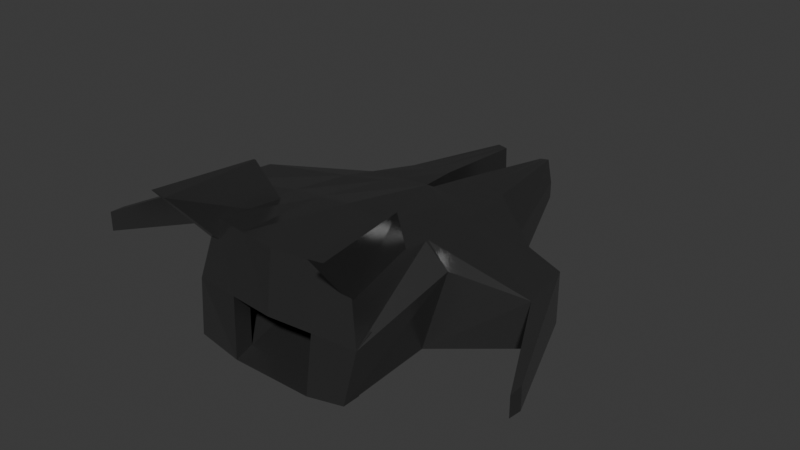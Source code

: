 # Source: FullShip.blend  (saved by Blender 4.0.36; exported with 4.5.12 LTS)
import bpy
from mathutils import Matrix  # noqa: F401  (used for matrix-valued properties, if any)

bpy.ops.wm.read_factory_settings(use_empty=True)
scene = bpy.context.scene
scene.name = 'Scene'

# ---- collections
col_collection = bpy.data.collections.new('Collection'); scene.collection.children.link(col_collection)

# ---- materials (node trees are filled in below, after node groups)
mat_material = bpy.data.materials.new('Material')
mat_material.alpha_threshold = 0.0
mat_material.use_transparent_shadow = False
mat_material.roughness = 0.5
mat_material.line_color = (0.0, 0.0, 0.0, 1.0)

# ---- material node trees
mat_material.use_nodes = True; mat_material.node_tree.nodes.clear()
_N = mat_material.node_tree.nodes; _L = mat_material.node_tree.links
n0 = _N.new('ShaderNodeOutputMaterial'); n0.name = 'Material Output'; n0.location = (300, 300)
n1 = _N.new('ShaderNodeBsdfPrincipled'); n1.name = 'Principled BSDF'; n1.location = (10, 300)
n1.inputs[0].default_value = (0.1469, 0.1469, 0.1469, 1.0)
n1.inputs[1].default_value = 0.8568
n1.inputs[2].default_value = 0.2409
n1.inputs[3].default_value = 1.45
_L.new(n1.outputs[0], n0.inputs[0])
n0.is_active_output = True

# ---- world
world_world = bpy.data.worlds.new('World'); scene.world = world_world
world_world.use_nodes = True; world_world.node_tree.nodes.clear()
_N = world_world.node_tree.nodes; _L = world_world.node_tree.links
n0 = _N.new('ShaderNodeOutputWorld'); n0.name = 'World Output'; n0.location = (300, 300)
n1 = _N.new('ShaderNodeBackground'); n1.name = 'Background'; n1.location = (10, 300)
n1.inputs[0].default_value = (0.05088, 0.05088, 0.05088, 1.0)
_L.new(n1.outputs[0], n0.inputs[0])
n0.is_active_output = True
world_world.color = (0.05088, 0.05088, 0.05088)
world_world.use_sun_shadow = False
world_world.sun_shadow_jitter_overblur = 0.0

# ---- meshes
me_cube = bpy.data.meshes.new('Cube')
me_cube.from_pydata([(-0.7994, 0.8612, 0.7371), (-1.889, 0.8087, -0.3378), (-0.8421, -0.8907, 1.0), (-0.9249, -1.098, -0.8437), (0.0, 1.233, -1.028), (0.0, -1.0, 1.0), (0.0, -1.098, -1.0), (0.0, 1.233, 0.7271), (-1.0, -0.09019, -0.6521), (-0.8503, 0.1388, 0.8457), (0.0, 0.0, -1.0), (0.0, 0.0, 1.092), (-1.0, -1.0, 0.0), (-1.889, 0.8087, 0.4892), (0.0, -1.089, 0.0), (-1.164, 0.07034, 0.5797), (-0.2283, 3.006, -0.2828), (-0.395, 3.006, -0.2828), (-0.395, 3.006, -0.005373), (-0.3412, 3.006, 0.3972), (-0.2359, 3.006, 0.3725), (-0.2283, 3.006, -0.005373), (-0.8173, 1.737, -0.03575), (-0.8173, 1.737, -0.7627), (-0.1065, 1.737, -0.9645), (-0.1065, 1.737, -0.03575), (-0.1065, 1.737, 0.6251), (-0.5916, 1.737, 0.5488), (-0.8941, -0.8933, 0.6228), (-1.058, -1.43, 1.612), (-0.8261, -0.07284, 0.6359), (-0.8943, -0.3253, 1.575), (-0.7705, -0.8933, 0.6228), (-0.8816, -1.43, 1.575), (-0.6829, -0.07284, 0.6359), (-0.8704, -0.3253, 1.575), (-0.8479, 0.1725, 0.8406), (-1.98, 0.2028, -0.2513), (0.0, 0.04676, -1.0), (0.0, 0.04676, 1.084), (-1.98, 0.2028, 0.4892), (-1.355, 1.165, -0.5837), (-0.04084, 1.283, -0.01371), (-0.04084, 1.283, 0.688), (-0.7197, 1.197, 0.6649), (-1.355, 1.165, 0.2879), (-0.04084, 1.283, -0.9864), (-2.521, -0.7229, 0.2736), (-2.521, -0.7229, -0.0984), (-2.525, -0.8925, 0.2736), (-2.525, -0.8925, -0.05949), (-0.9443, 1.021, -0.6828), (-0.421, -0.9454, 1.0), (-0.4625, -1.098, -1.001), (-0.3997, 1.047, 0.7321), (-0.5, -0.04509, -0.9056), (-0.4251, 0.06938, 0.9687), (-0.5, -1.044, 0.0), (-0.3117, 3.006, -0.2828), (-0.2886, 3.006, 0.3848), (-0.3117, 3.006, -0.005373), (-0.3491, 1.737, 0.587), (-0.4619, 1.737, -0.8636), (-0.4239, 0.1096, 0.9623), (-0.9899, 0.1248, -0.6256), (-0.6978, 1.224, -0.7851), (-0.3803, 1.24, 0.6764), (-0.9201, -0.3435, -0.6362), (-0.9201, 1.228, -0.6362), (0.0, -0.3435, -0.6362), (0.0, 1.233, -0.6362), (-0.4601, 1.228, -0.6362), (-0.4601, -0.3435, -0.6362), (-0.9201, 0.4424, -0.6362), (0.0, 0.4424, -0.6362), (-0.4601, 0.4424, -0.6362), (-0.9201, 0.04948, -0.6362), (0.0, 0.04948, -0.6362), (-0.4601, 0.04948, -0.6362), (0.0, 0.8354, -0.6362), (-0.4601, 0.8354, -0.6362), (-0.9201, 0.8354, -0.6362), (-0.04084, 1.283, -0.6571), (0.0, 1.233, -0.636), (-1.306e-17, -0.07177, 0.6341), (-0.8173, 1.737, -0.7401), (-0.9249, -0.895, -0.8437), (-1.0, -0.7969, 0.1487), (-0.5, -0.8411, 0.1487), (-0.4625, -0.895, -1.001)], [], [(56, 9, 2, 52), (57, 52, 2, 12), (40, 36, 0, 13), (25, 24, 16, 21), (55, 10, 6, 53), (64, 38, 10, 55), (12, 2, 9, 15), (63, 36, 9, 56), (3, 12, 15, 8), (23, 22, 18, 17), (13, 1, 48, 47), (57, 12, 87, 88), (60, 59, 20, 21), (58, 60, 21, 16), (26, 25, 21, 20), (62, 23, 17, 58), (61, 26, 20, 59), (22, 27, 19, 18), (45, 44, 27, 22), (66, 43, 26, 61), (65, 41, 23, 62), (43, 42, 25, 26), (41, 45, 22, 23), (42, 46, 24, 25), (28, 29, 31, 30), (30, 31, 35, 34), (34, 35, 33, 32), (32, 33, 29, 28), (30, 34, 32, 28), (35, 31, 29, 33), (8, 15, 40, 37), (54, 0, 36, 63), (51, 4, 38, 64), (15, 9, 36, 40), (1, 13, 45, 41), (51, 1, 41, 65), (54, 7, 43, 66), (13, 0, 44, 45), (50, 49, 47, 48), (37, 40, 49, 50), (1, 37, 50, 48), (40, 13, 47, 49), (82, 83, 4, 46), (0, 54, 66, 44), (4, 51, 65, 46), (1, 51, 64, 37), (7, 54, 63, 39), (46, 65, 62, 24), (44, 66, 61, 27), (27, 61, 59, 19), (24, 62, 58, 16), (17, 18, 60, 58), (18, 19, 59, 60), (39, 63, 56, 11), (37, 64, 55, 8), (8, 55, 53, 3), (14, 5, 52, 57), (11, 56, 52, 5), (80, 79, 70, 71), (81, 80, 71, 68), (76, 78, 75, 73), (57, 34, 30, 12), (78, 77, 74, 75), (15, 30, 9), (72, 69, 77, 78), (34, 11, 9, 30), (67, 72, 78, 76), (73, 75, 80, 81), (34, 14, 57), (75, 74, 79, 80), (15, 12, 30), (3, 53, 72, 67), (6, 69, 72, 53), (8, 67, 76), (8, 76, 64), (68, 64, 76), (71, 62, 68), (43, 7, 83, 82), (83, 71, 82), (71, 62, 24, 82), (11, 34, 84), (84, 14, 34), (76, 68, 1, 37), (76, 37, 8), (41, 1, 68), (41, 68, 62, 85), (89, 88, 87, 86), (53, 57, 88, 89), (3, 53, 89, 86), (12, 3, 86, 87), (53, 3, 12, 57)])
_uv = me_cube.uv_layers.new(name='UVMap')
_uv.uv.foreach_set('vector', [0.8125, 0.625, 0.875, 0.625, 0.875, 0.75, 0.8125, 0.75, 0.5, 0.9375, 0.625, 0.9375, 0.625, 1.0, 0.5, 1.0, 0.5, 0.1308, 0.625, 0.1308, 0.625, 0.25, 0.5, 0.25, 0.5, 0.375, 0.375, 0.375, 0.375, 0.375, 0.5, 0.375, 0.1875, 0.625, 0.25, 0.625, 0.25, 0.75, 0.1875, 0.75, 0.1875, 0.6192, 0.25, 0.6192, 0.25, 0.625, 0.1875, 0.625, 0.5, 0.0, 0.625, 0.0, 0.625, 0.125, 0.5, 0.125, 0.8125, 0.6192, 0.875, 0.6192, 0.875, 0.625, 0.8125, 0.625, 0.375, 0.0, 0.5, 0.0, 0.5, 0.125, 0.375, 0.125, 0.375, 0.25, 0.5, 0.25, 0.5, 0.25, 0.375, 0.25, 0.5, 0.25, 0.375, 0.25, 0.375, 0.25, 0.5, 0.25, 0.5, 0.9375, 0.5, 1.0, 0.5, 1.0, 0.5, 0.9375, 0.5, 0.3125, 0.625, 0.3125, 0.625, 0.375, 0.5, 0.375, 0.375, 0.3125, 0.5, 0.3125, 0.5, 0.375, 0.375, 0.375, 0.625, 0.375, 0.5, 0.375, 0.5, 0.375, 0.625, 0.375, 0.1875, 0.5, 0.125, 0.5, 0.125, 0.5, 0.1875, 0.5, 0.8125, 0.5, 0.75, 0.5, 0.75, 0.5, 0.8125, 0.5, 0.5, 0.25, 0.625, 0.25, 0.625, 0.25, 0.5, 0.25, 0.5, 0.25, 0.625, 0.25, 0.625, 0.25, 0.5, 0.25, 0.8125, 0.5, 0.75, 0.5, 0.75, 0.5, 0.8125, 0.5, 0.1875, 0.5, 0.125, 0.5, 0.125, 0.5, 0.1875, 0.5, 0.625, 0.375, 0.5, 0.375, 0.5, 0.375, 0.625, 0.375, 0.375, 0.25, 0.5, 0.25, 0.5, 0.25, 0.375, 0.25, 0.5, 0.375, 0.375, 0.375, 0.375, 0.375, 0.5, 0.375, 0.375, 0.0, 0.625, 0.0, 0.625, 0.25, 0.375, 0.25, 0.375, 0.25, 0.625, 0.25, 0.625, 0.5, 0.375, 0.5, 0.375, 0.5, 0.625, 0.5, 0.625, 0.75, 0.375, 0.75, 0.375, 0.75, 0.625, 0.75, 0.625, 1.0, 0.375, 1.0, 0.125, 0.5, 0.375, 0.5, 0.375, 0.75, 0.125, 0.75, 0.625, 0.5, 0.875, 0.5, 0.875, 0.75, 0.625, 0.75, 0.375, 0.125, 0.5, 0.125, 0.5, 0.1308, 0.375, 0.1308, 0.8125, 0.5, 0.875, 0.5, 0.875, 0.6192, 0.8125, 0.6192, 0.1875, 0.5, 0.25, 0.5, 0.25, 0.6192, 0.1875, 0.6192, 0.5, 0.125, 0.625, 0.125, 0.625, 0.1308, 0.5, 0.1308, 0.375, 0.25, 0.5, 0.25, 0.5, 0.25, 0.375, 0.25, 0.1875, 0.5, 0.125, 0.5, 0.125, 0.5, 0.1875, 0.5, 0.8125, 0.5, 0.75, 0.5, 0.75, 0.5, 0.8125, 0.5, 0.5, 0.25, 0.625, 0.25, 0.625, 0.25, 0.5, 0.25, 0.375, 0.1308, 0.5, 0.1308, 0.5, 0.25, 0.375, 0.25, 0.375, 0.1308, 0.5, 0.1308, 0.5, 0.1308, 0.375, 0.1308, 0.125, 0.5, 0.125, 0.6192, 0.125, 0.6192, 0.125, 0.5, 0.5, 0.1308, 0.5, 0.25, 0.5, 0.25, 0.5, 0.1308, 0.3616, 0.5, 0.3616, 0.5, 0.25, 0.5, 0.25, 0.5, 0.875, 0.5, 0.8125, 0.5, 0.8125, 0.5, 0.875, 0.5, 0.25, 0.5, 0.1875, 0.5, 0.1875, 0.5, 0.25, 0.5, 0.125, 0.5, 0.1875, 0.5, 0.1875, 0.6192, 0.125, 0.6192, 0.75, 0.5, 0.8125, 0.5, 0.8125, 0.6192, 0.75, 0.6192, 0.25, 0.5, 0.1875, 0.5, 0.1875, 0.5, 0.25, 0.5, 0.875, 0.5, 0.8125, 0.5, 0.8125, 0.5, 0.875, 0.5, 0.875, 0.5, 0.8125, 0.5, 0.8125, 0.5, 0.875, 0.5, 0.25, 0.5, 0.1875, 0.5, 0.1875, 0.5, 0.25, 0.5, 0.375, 0.25, 0.5, 0.25, 0.5, 0.3125, 0.375, 0.3125, 0.5, 0.25, 0.625, 0.25, 0.625, 0.3125, 0.5, 0.3125, 0.75, 0.6192, 0.8125, 0.6192, 0.8125, 0.625, 0.75, 0.625, 0.125, 0.6192, 0.1875, 0.6192, 0.1875, 0.625, 0.125, 0.625, 0.125, 0.625, 0.1875, 0.625, 0.1875, 0.75, 0.125, 0.75, 0.5, 0.875, 0.625, 0.875, 0.625, 0.9375, 0.5, 0.9375, 0.75, 0.625, 0.8125, 0.625, 0.8125, 0.75, 0.75, 0.75, 0.25, 0.75, 0.5, 0.75, 0.5, 1.0, 0.25, 1.0, 0.0, 0.75, 0.25, 0.75, 0.25, 1.0, 0.0, 1.0, 0.0, 0.25, 0.25, 0.25, 0.25, 0.5, 0.0, 0.5, 0.0, 0.0, 0.0, 0.0, 0.0, 0.0, 0.0, 0.0, 0.25, 0.25, 0.5, 0.25, 0.5, 0.5, 0.25, 0.5, 0.5, 0.125, 0.0, 0.0, 0.625, 0.125, 0.25, 0.0, 0.5, 0.0, 0.5, 0.25, 0.25, 0.25, 0.0, 0.0, 0.0, 0.0, 0.0, 0.0, 0.0, 0.0, 0.0, 0.0, 0.25, 0.0, 0.25, 0.25, 0.0, 0.25, 0.0, 0.5, 0.25, 0.5, 0.25, 0.75, 0.0, 0.75, 0.0, 0.0, 0.5, 0.875, 0.5, 0.9375, 0.25, 0.5, 0.5, 0.5, 0.5, 0.75, 0.25, 0.75, 0.5, 0.125, 0.5, 0.0, 0.0, 0.0, 0.375, 1.0, 0.375, 0.9375, 0.25, 0.0, 0.0, 0.0, 0.25, 0.75, 0.5, 0.0, 0.25, 0.0, 0.375, 0.9375, 0.0, 0.0, 0.0, 0.0, 0.0, 0.25, 0.0, 0.0, 0.0, 0.25, 0.0, 0.0, 0.0, 0.0, 0.0, 0.0, 0.0, 0.25, 0.25, 1.0, 0.0, 0.0, 0.0, 1.0, 0.75, 0.5, 0.75, 0.5, 0.3616, 0.5, 0.3616, 0.5, 0.3616, 0.5, 0.0, 0.0, 0.3616, 0.5, 0.0, 0.0, 0.0, 0.0, 0.0, 0.0, 0.0, 0.0, 0.0, 0.0, 0.0, 0.0, 0.0, 0.0, 0.0, 0.0, 0.5, 0.875, 0.0, 0.0, 0.0, 0.25, 0.0, 0.0, 0.125, 0.5, 0.125, 0.6192, 0.0, 0.0, 0.0, 0.0, 0.0, 0.0, 0.375, 0.25, 0.375, 0.25, 0.0, 0.0, 0.375, 0.25, 0.0, 0.0, 0.0, 0.0, 0.0, 0.0, 0.375, 0.9375, 0.5, 0.9375, 0.5, 1.0, 0.375, 1.0, 0.0, 0.0, 0.0, 0.0, 0.0, 0.0, 0.0, 0.0, 0.125, 0.75, 0.1875, 0.75, 0.1875, 0.75, 0.125, 0.75, 0.5, 0.0, 0.375, 0.0, 0.375, 0.0, 0.5, 0.0, 0.0, 0.0, 0.0, 0.0, 0.0, 0.0, 0.0, 0.0])
me_cube.materials.append(mat_material)
me_cube.use_mirror_vertex_groups = False
me_cube.update()

# ---- objects
ob_cube = bpy.data.objects.new('Cube', me_cube)

# ---- transforms, parenting, visibility, modifiers, constraints
ob_cube.location = (0.0, 0.0, 6.913)
ob_cube.scale = (10.37, 10.37, 6.913)
ob_cube.lock_rotations_4d = False
ob_cube.empty_display_type = 'ARROWS'
ob_cube.lineart.crease_threshold = 0.0
_m = ob_cube.modifiers.new('Mirror', 'MIRROR')

# ---- collection membership
col_collection.objects.link(ob_cube)

# ---- scene / render settings (as saved in the file)
scene.frame_start = 1; scene.frame_end = 250; scene.frame_set(1)
scene.render.engine = 'BLENDER_EEVEE_NEXT'
scene.cycles.sampling_pattern = 'TABULATED_SOBOL'
bpy.context.view_layer.update()

# ---- added for rendering (the .blend has no active camera and no usable light): camera, sun
cam_auto = bpy.data.cameras.new('AutoCamera')
cam_auto.lens = 50.0
cam_auto.sensor_width = 36.0
cam_auto.clip_end = 1170.36
ob_auto_camera = bpy.data.objects.new('AutoCamera', cam_auto)
scene.collection.objects.link(ob_auto_camera)
ob_auto_camera.location = (66.6876, -71.85, 62.282)
ob_auto_camera.rotation_euler = (1.09748, -7.21219e-08, 0.694738)
scene.camera = ob_auto_camera
light_auto_sun = bpy.data.lights.new('AutoSun', 'SUN')
light_auto_sun.energy = 3.0
light_auto_sun.angle = 0.0523599
ob_auto_sun = bpy.data.objects.new('AutoSun', light_auto_sun)
scene.collection.objects.link(ob_auto_sun)
ob_auto_sun.rotation_euler = (0.872665, 0.174533, 0.523599)
bpy.context.view_layer.update()
